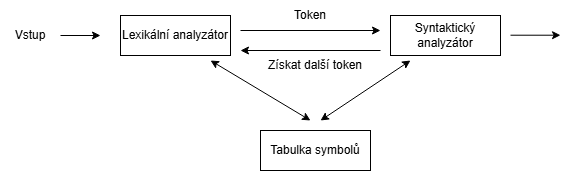

The diagram above was exported from draw.io. Its source (the exported page's mxGraphModel, read from the mxfile embedded in the PNG):
<mxGraphModel dx="789" dy="453" grid="1" gridSize="10" guides="1" tooltips="1" connect="1" arrows="1" fold="1" page="1" pageScale="1" pageWidth="827" pageHeight="1169" math="0" shadow="0">
  <root>
    <mxCell id="0" />
    <mxCell id="1" parent="0" />
    <mxCell id="QglIrPeU0H_QoHbCrYax-1" value="Vstup" style="text;html=1;whiteSpace=wrap;strokeColor=none;fillColor=none;align=center;verticalAlign=middle;rounded=0;" vertex="1" parent="1">
      <mxGeometry x="120" y="320" width="60" height="30" as="geometry" />
    </mxCell>
    <mxCell id="QglIrPeU0H_QoHbCrYax-2" value="Lexikální analyzátor" style="rounded=0;whiteSpace=wrap;html=1;" vertex="1" parent="1">
      <mxGeometry x="240" y="315" width="110" height="40" as="geometry" />
    </mxCell>
    <mxCell id="QglIrPeU0H_QoHbCrYax-3" value="Tabulka symbolů" style="rounded=0;whiteSpace=wrap;html=1;" vertex="1" parent="1">
      <mxGeometry x="380" y="430" width="110" height="40" as="geometry" />
    </mxCell>
    <mxCell id="QglIrPeU0H_QoHbCrYax-4" value="Syntaktický analyzátor" style="rounded=0;whiteSpace=wrap;html=1;" vertex="1" parent="1">
      <mxGeometry x="510" y="315" width="110" height="40" as="geometry" />
    </mxCell>
    <mxCell id="QglIrPeU0H_QoHbCrYax-5" value="" style="endArrow=classic;html=1;rounded=0;exitX=1;exitY=0.5;exitDx=0;exitDy=0;" edge="1" parent="1" source="QglIrPeU0H_QoHbCrYax-1">
      <mxGeometry width="50" height="50" relative="1" as="geometry">
        <mxPoint x="150" y="430" as="sourcePoint" />
        <mxPoint x="220" y="335" as="targetPoint" />
      </mxGeometry>
    </mxCell>
    <mxCell id="QglIrPeU0H_QoHbCrYax-6" value="" style="endArrow=classic;html=1;rounded=0;" edge="1" parent="1">
      <mxGeometry width="50" height="50" relative="1" as="geometry">
        <mxPoint x="360" y="330" as="sourcePoint" />
        <mxPoint x="500" y="330" as="targetPoint" />
      </mxGeometry>
    </mxCell>
    <mxCell id="QglIrPeU0H_QoHbCrYax-7" value="" style="endArrow=classic;html=1;rounded=0;" edge="1" parent="1">
      <mxGeometry width="50" height="50" relative="1" as="geometry">
        <mxPoint x="500" y="350" as="sourcePoint" />
        <mxPoint x="360" y="350" as="targetPoint" />
      </mxGeometry>
    </mxCell>
    <mxCell id="QglIrPeU0H_QoHbCrYax-9" value="" style="endArrow=classic;startArrow=classic;html=1;rounded=0;" edge="1" parent="1">
      <mxGeometry width="50" height="50" relative="1" as="geometry">
        <mxPoint x="440" y="420" as="sourcePoint" />
        <mxPoint x="530" y="360" as="targetPoint" />
      </mxGeometry>
    </mxCell>
    <mxCell id="QglIrPeU0H_QoHbCrYax-10" value="" style="endArrow=classic;startArrow=classic;html=1;rounded=0;" edge="1" parent="1">
      <mxGeometry width="50" height="50" relative="1" as="geometry">
        <mxPoint x="430" y="420" as="sourcePoint" />
        <mxPoint x="330" y="360" as="targetPoint" />
      </mxGeometry>
    </mxCell>
    <mxCell id="QglIrPeU0H_QoHbCrYax-11" value="Token" style="text;html=1;whiteSpace=wrap;strokeColor=none;fillColor=none;align=center;verticalAlign=middle;rounded=0;" vertex="1" parent="1">
      <mxGeometry x="400" y="300" width="60" height="30" as="geometry" />
    </mxCell>
    <mxCell id="QglIrPeU0H_QoHbCrYax-12" value="Získat další token" style="text;html=1;whiteSpace=wrap;strokeColor=none;fillColor=none;align=center;verticalAlign=middle;rounded=0;" vertex="1" parent="1">
      <mxGeometry x="380" y="350" width="110" height="30" as="geometry" />
    </mxCell>
    <mxCell id="QglIrPeU0H_QoHbCrYax-13" value="" style="endArrow=classic;html=1;rounded=0;" edge="1" parent="1">
      <mxGeometry width="50" height="50" relative="1" as="geometry">
        <mxPoint x="630" y="334.71" as="sourcePoint" />
        <mxPoint x="680" y="334.71" as="targetPoint" />
      </mxGeometry>
    </mxCell>
  </root>
</mxGraphModel>